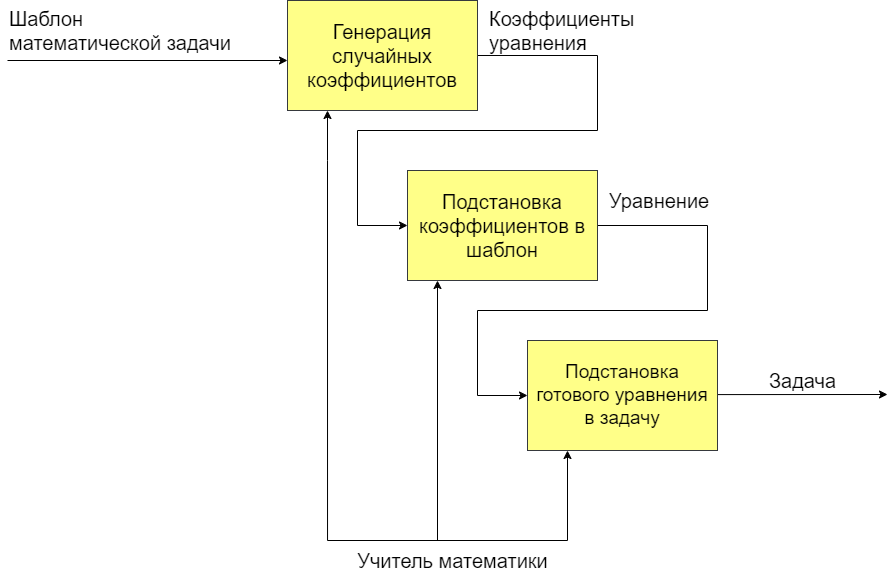

The diagram above was exported from draw.io. Its source (the exported page's mxGraphModel, read from the mxfile embedded in the PNG):
<mxGraphModel dx="1252" dy="629" grid="1" gridSize="10" guides="1" tooltips="1" connect="1" arrows="1" fold="1" page="1" pageScale="1" pageWidth="827" pageHeight="1169" math="0" shadow="0">
  <root>
    <mxCell id="0" />
    <mxCell id="1" parent="0" />
    <mxCell id="vaHyWHrr1XwI1C35YRYf-44" value="" style="endArrow=classic;html=1;rounded=0;" parent="1" edge="1">
      <mxGeometry width="50" height="50" relative="1" as="geometry">
        <mxPoint x="1110" y="574.09" as="sourcePoint" />
        <mxPoint x="1280" y="574" as="targetPoint" />
      </mxGeometry>
    </mxCell>
    <mxCell id="vaHyWHrr1XwI1C35YRYf-45" value="" style="endArrow=classic;html=1;rounded=0;entryX=0.087;entryY=1.006;entryDx=0;entryDy=0;entryPerimeter=0;" parent="1" edge="1">
      <mxGeometry width="50" height="50" relative="1" as="geometry">
        <mxPoint x="960" y="720" as="sourcePoint" />
        <mxPoint x="960" y="630" as="targetPoint" />
      </mxGeometry>
    </mxCell>
    <mxCell id="vaHyWHrr1XwI1C35YRYf-46" value="" style="endArrow=none;html=1;rounded=0;" parent="1" edge="1">
      <mxGeometry width="50" height="50" relative="1" as="geometry">
        <mxPoint x="720" y="720" as="sourcePoint" />
        <mxPoint x="960" y="720" as="targetPoint" />
      </mxGeometry>
    </mxCell>
    <mxCell id="vaHyWHrr1XwI1C35YRYf-50" style="edgeStyle=orthogonalEdgeStyle;rounded=0;orthogonalLoop=1;jettySize=auto;html=1;exitX=1;exitY=0.5;exitDx=0;exitDy=0;entryX=0;entryY=0.5;entryDx=0;entryDy=0;" parent="1" source="vaHyWHrr1XwI1C35YRYf-51" target="vaHyWHrr1XwI1C35YRYf-54" edge="1">
      <mxGeometry relative="1" as="geometry">
        <Array as="points">
          <mxPoint x="990" y="235" />
          <mxPoint x="990" y="310" />
          <mxPoint x="750" y="310" />
          <mxPoint x="750" y="405" />
        </Array>
      </mxGeometry>
    </mxCell>
    <mxCell id="vaHyWHrr1XwI1C35YRYf-51" value="" style="rounded=0;whiteSpace=wrap;html=1;fillColor=#ffff88;strokeColor=#36393d;" parent="1" vertex="1">
      <mxGeometry x="680" y="180" width="190" height="110" as="geometry" />
    </mxCell>
    <mxCell id="vaHyWHrr1XwI1C35YRYf-53" style="edgeStyle=orthogonalEdgeStyle;rounded=0;orthogonalLoop=1;jettySize=auto;html=1;exitX=1;exitY=0.5;exitDx=0;exitDy=0;entryX=0;entryY=0.5;entryDx=0;entryDy=0;" parent="1" source="vaHyWHrr1XwI1C35YRYf-54" target="vaHyWHrr1XwI1C35YRYf-56" edge="1">
      <mxGeometry relative="1" as="geometry">
        <Array as="points">
          <mxPoint x="1100" y="405" />
          <mxPoint x="1100" y="490" />
          <mxPoint x="870" y="490" />
          <mxPoint x="870" y="575" />
        </Array>
      </mxGeometry>
    </mxCell>
    <mxCell id="vaHyWHrr1XwI1C35YRYf-54" value="" style="rounded=0;whiteSpace=wrap;html=1;fillColor=#ffff88;strokeColor=#36393d;" parent="1" vertex="1">
      <mxGeometry x="800" y="350" width="190" height="110" as="geometry" />
    </mxCell>
    <mxCell id="vaHyWHrr1XwI1C35YRYf-56" value="" style="rounded=0;whiteSpace=wrap;html=1;fillColor=#ffff88;strokeColor=#36393d;" parent="1" vertex="1">
      <mxGeometry x="920" y="520" width="190" height="110" as="geometry" />
    </mxCell>
    <mxCell id="vaHyWHrr1XwI1C35YRYf-62" value="" style="endArrow=classic;html=1;rounded=0;exitX=0.434;exitY=0;exitDx=0;exitDy=0;exitPerimeter=0;" parent="1" edge="1">
      <mxGeometry width="50" height="50" relative="1" as="geometry">
        <mxPoint x="720.0300000000002" y="720" as="sourcePoint" />
        <mxPoint x="720" y="290" as="targetPoint" />
        <Array as="points">
          <mxPoint x="720" y="340" />
        </Array>
      </mxGeometry>
    </mxCell>
    <mxCell id="vaHyWHrr1XwI1C35YRYf-63" value="" style="endArrow=classic;html=1;rounded=0;" parent="1" edge="1">
      <mxGeometry width="50" height="50" relative="1" as="geometry">
        <mxPoint x="830" y="720" as="sourcePoint" />
        <mxPoint x="830" y="460" as="targetPoint" />
      </mxGeometry>
    </mxCell>
    <mxCell id="vaHyWHrr1XwI1C35YRYf-64" value="&lt;span style=&quot;font-size: 20px;&quot;&gt;Задача&lt;/span&gt;" style="text;html=1;align=left;verticalAlign=middle;resizable=0;points=[];autosize=1;strokeColor=none;fillColor=none;" parent="1" vertex="1">
      <mxGeometry x="1160" y="540" width="90" height="40" as="geometry" />
    </mxCell>
    <mxCell id="vaHyWHrr1XwI1C35YRYf-65" value="&lt;span style=&quot;font-size: 20px;&quot;&gt;Учитель математики&lt;/span&gt;" style="text;html=1;align=center;verticalAlign=middle;resizable=0;points=[];autosize=1;strokeColor=none;fillColor=none;" parent="1" vertex="1">
      <mxGeometry x="740" y="720" width="210" height="40" as="geometry" />
    </mxCell>
    <mxCell id="vaHyWHrr1XwI1C35YRYf-60" value="&lt;span style=&quot;font-size: 20px;&quot;&gt;Шаблон&amp;nbsp;&lt;/span&gt;&lt;div style=&quot;&quot;&gt;&lt;span style=&quot;font-size: 20px;&quot;&gt;математической задачи&lt;/span&gt;&lt;/div&gt;" style="text;html=1;align=left;verticalAlign=middle;resizable=0;points=[];autosize=1;strokeColor=none;fillColor=none;" parent="1" vertex="1">
      <mxGeometry x="400" y="180" width="250" height="60" as="geometry" />
    </mxCell>
    <mxCell id="vaHyWHrr1XwI1C35YRYf-68" value="&lt;span style=&quot;font-size: 19px;&quot;&gt;Подстановка готового уравнения в задачу&lt;/span&gt;" style="text;html=1;align=center;verticalAlign=middle;whiteSpace=wrap;rounded=0;fontSize=19;" parent="1" vertex="1">
      <mxGeometry x="926.25" y="540" width="177.5" height="70" as="geometry" />
    </mxCell>
    <mxCell id="vaHyWHrr1XwI1C35YRYf-69" value="&lt;span style=&quot;font-size: 20px;&quot;&gt;Подстановка коэффициентов в шаблон&lt;/span&gt;" style="text;html=1;align=center;verticalAlign=middle;whiteSpace=wrap;rounded=0;" parent="1" vertex="1">
      <mxGeometry x="810" y="370" width="170" height="70" as="geometry" />
    </mxCell>
    <mxCell id="vaHyWHrr1XwI1C35YRYf-70" value="&lt;span style=&quot;font-size: 20px;&quot;&gt;Генерация случайных коэффициентов&lt;/span&gt;" style="text;html=1;align=center;verticalAlign=middle;whiteSpace=wrap;rounded=0;" parent="1" vertex="1">
      <mxGeometry x="690" y="200" width="170" height="70" as="geometry" />
    </mxCell>
    <mxCell id="4wR1D6jqDDCOX-WYlTZA-2" value="" style="endArrow=classic;html=1;rounded=0;entryX=0;entryY=0.5;entryDx=0;entryDy=0;" parent="1" edge="1">
      <mxGeometry width="50" height="50" relative="1" as="geometry">
        <mxPoint x="400" y="240" as="sourcePoint" />
        <mxPoint x="680" y="240" as="targetPoint" />
      </mxGeometry>
    </mxCell>
    <mxCell id="4wR1D6jqDDCOX-WYlTZA-4" value="&lt;span style=&quot;font-size: 20px;&quot;&gt;Коэффициенты&amp;nbsp;&lt;/span&gt;&lt;div&gt;&lt;span style=&quot;font-size: 20px;&quot;&gt;уравнения&lt;/span&gt;&lt;/div&gt;" style="text;html=1;align=left;verticalAlign=middle;resizable=0;points=[];autosize=1;strokeColor=none;fillColor=none;" parent="1" vertex="1">
      <mxGeometry x="880" y="180" width="170" height="60" as="geometry" />
    </mxCell>
    <mxCell id="4wR1D6jqDDCOX-WYlTZA-5" value="&lt;span style=&quot;font-size: 20px;&quot;&gt;Уравнение&lt;/span&gt;" style="text;html=1;align=left;verticalAlign=middle;resizable=0;points=[];autosize=1;strokeColor=none;fillColor=none;" parent="1" vertex="1">
      <mxGeometry x="1000" y="360" width="120" height="40" as="geometry" />
    </mxCell>
  </root>
</mxGraphModel>